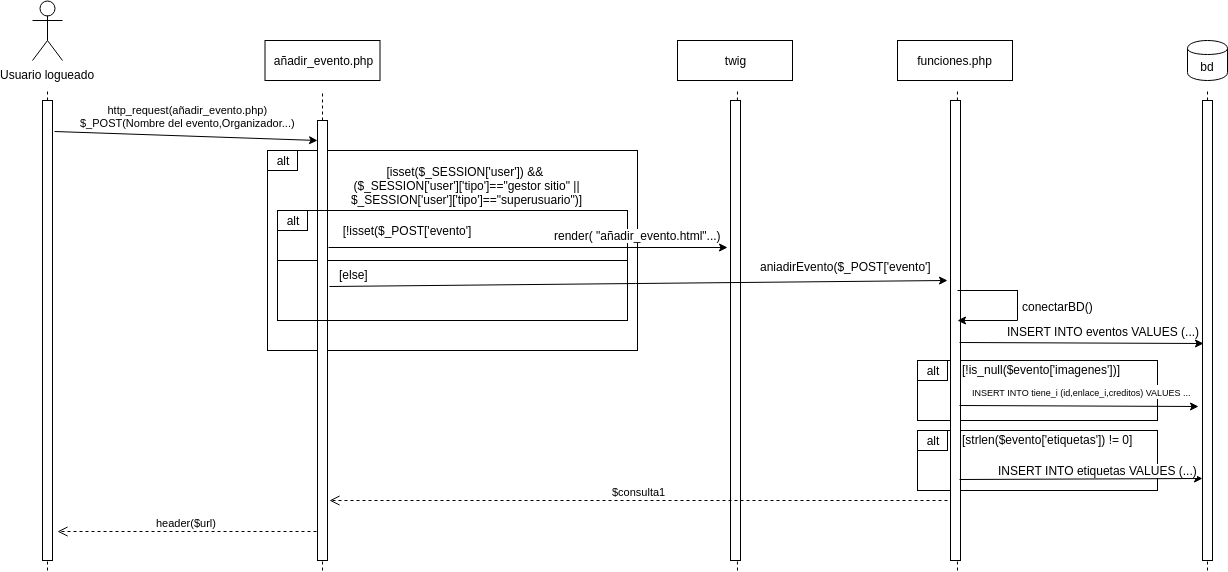

The diagram above was exported from draw.io. Its source (the exported page's mxGraphModel, read from the mxfile embedded in the PNG):
<mxGraphModel dx="1634" dy="729" grid="1" gridSize="10" guides="1" tooltips="1" connect="1" arrows="1" fold="1" page="1" pageScale="1" pageWidth="827" pageHeight="1169" math="0" shadow="0">
  <root>
    <mxCell id="0" />
    <mxCell id="1" parent="0" />
    <mxCell id="Cmbc0BoE3x4eqmL90I0c-69" value="" style="rounded=0;whiteSpace=wrap;html=1;" vertex="1" parent="1">
      <mxGeometry x="930" y="460" width="240" height="60" as="geometry" />
    </mxCell>
    <mxCell id="Cmbc0BoE3x4eqmL90I0c-62" value="" style="rounded=0;whiteSpace=wrap;html=1;" vertex="1" parent="1">
      <mxGeometry x="930" y="390" width="240" height="60" as="geometry" />
    </mxCell>
    <mxCell id="Cmbc0BoE3x4eqmL90I0c-23" value="" style="rounded=0;whiteSpace=wrap;html=1;" vertex="1" parent="1">
      <mxGeometry x="280" y="180" width="370" height="200" as="geometry" />
    </mxCell>
    <mxCell id="Cmbc0BoE3x4eqmL90I0c-10" value="Usuario logueado&lt;br&gt;" style="shape=umlActor;verticalLabelPosition=bottom;labelBackgroundColor=#ffffff;verticalAlign=top;html=1;outlineConnect=0;" vertex="1" parent="1">
      <mxGeometry x="45" y="30" width="30" height="60" as="geometry" />
    </mxCell>
    <mxCell id="Cmbc0BoE3x4eqmL90I0c-13" value="" style="endArrow=none;dashed=1;html=1;" edge="1" parent="1" source="Cmbc0BoE3x4eqmL90I0c-14">
      <mxGeometry width="50" height="50" relative="1" as="geometry">
        <mxPoint x="60" y="600" as="sourcePoint" />
        <mxPoint x="60" y="120" as="targetPoint" />
      </mxGeometry>
    </mxCell>
    <mxCell id="Cmbc0BoE3x4eqmL90I0c-14" value="" style="rounded=0;whiteSpace=wrap;html=1;" vertex="1" parent="1">
      <mxGeometry x="55" y="130" width="10" height="460" as="geometry" />
    </mxCell>
    <mxCell id="Cmbc0BoE3x4eqmL90I0c-15" value="" style="endArrow=none;dashed=1;html=1;" edge="1" parent="1" target="Cmbc0BoE3x4eqmL90I0c-14">
      <mxGeometry width="50" height="50" relative="1" as="geometry">
        <mxPoint x="60" y="600" as="sourcePoint" />
        <mxPoint x="60" y="120" as="targetPoint" />
      </mxGeometry>
    </mxCell>
    <mxCell id="Cmbc0BoE3x4eqmL90I0c-16" value="añadir_evento.php" style="rounded=0;whiteSpace=wrap;html=1;" vertex="1" parent="1">
      <mxGeometry x="277.5" y="70" width="115" height="40" as="geometry" />
    </mxCell>
    <mxCell id="Cmbc0BoE3x4eqmL90I0c-18" value="" style="endArrow=none;dashed=1;html=1;" edge="1" parent="1" source="Cmbc0BoE3x4eqmL90I0c-20">
      <mxGeometry width="50" height="50" relative="1" as="geometry">
        <mxPoint x="335" y="600" as="sourcePoint" />
        <mxPoint x="335" y="120" as="targetPoint" />
      </mxGeometry>
    </mxCell>
    <mxCell id="Cmbc0BoE3x4eqmL90I0c-19" value="http_request(añadir_evento.php)&lt;br&gt;$_POST(Nombre del evento,Organizador...)" style="endArrow=classic;html=1;exitX=1.2;exitY=0.067;exitDx=0;exitDy=0;exitPerimeter=0;entryX=0;entryY=0.045;entryDx=0;entryDy=0;entryPerimeter=0;" edge="1" parent="1" source="Cmbc0BoE3x4eqmL90I0c-14" target="Cmbc0BoE3x4eqmL90I0c-20">
      <mxGeometry x="0.012" y="20" width="50" height="50" relative="1" as="geometry">
        <mxPoint x="10" y="670" as="sourcePoint" />
        <mxPoint x="263" y="165" as="targetPoint" />
        <mxPoint as="offset" />
      </mxGeometry>
    </mxCell>
    <mxCell id="Cmbc0BoE3x4eqmL90I0c-20" value="" style="rounded=0;whiteSpace=wrap;html=1;" vertex="1" parent="1">
      <mxGeometry x="330" y="150" width="10" height="440" as="geometry" />
    </mxCell>
    <mxCell id="Cmbc0BoE3x4eqmL90I0c-21" value="" style="endArrow=none;dashed=1;html=1;" edge="1" parent="1" target="Cmbc0BoE3x4eqmL90I0c-20">
      <mxGeometry width="50" height="50" relative="1" as="geometry">
        <mxPoint x="335" y="600" as="sourcePoint" />
        <mxPoint x="335" y="120" as="targetPoint" />
      </mxGeometry>
    </mxCell>
    <mxCell id="Cmbc0BoE3x4eqmL90I0c-24" value="alt&lt;br&gt;" style="rounded=0;whiteSpace=wrap;html=1;" vertex="1" parent="1">
      <mxGeometry x="280" y="180" width="30" height="20" as="geometry" />
    </mxCell>
    <mxCell id="Cmbc0BoE3x4eqmL90I0c-25" value="[isset($_SESSION['user']) &amp;amp;&amp;amp;&amp;nbsp;&lt;br&gt;($_SESSION['user']['tipo']==&quot;gestor sitio&quot; ||&lt;br&gt;$_SESSION['user']['tipo']==&quot;superusuario&quot;)]&lt;br&gt;" style="text;html=1;strokeColor=none;fillColor=none;align=center;verticalAlign=middle;whiteSpace=wrap;rounded=0;" vertex="1" parent="1">
      <mxGeometry x="350" y="190" width="257" height="50" as="geometry" />
    </mxCell>
    <mxCell id="Cmbc0BoE3x4eqmL90I0c-28" value="funciones.php" style="rounded=0;whiteSpace=wrap;html=1;" vertex="1" parent="1">
      <mxGeometry x="910" y="70" width="115" height="40" as="geometry" />
    </mxCell>
    <mxCell id="Cmbc0BoE3x4eqmL90I0c-29" value="" style="rounded=0;whiteSpace=wrap;html=1;" vertex="1" parent="1">
      <mxGeometry x="290" y="240" width="350" height="50" as="geometry" />
    </mxCell>
    <mxCell id="Cmbc0BoE3x4eqmL90I0c-30" value="alt&lt;br&gt;" style="rounded=0;whiteSpace=wrap;html=1;" vertex="1" parent="1">
      <mxGeometry x="290" y="240" width="30" height="20" as="geometry" />
    </mxCell>
    <mxCell id="Cmbc0BoE3x4eqmL90I0c-32" value="twig" style="rounded=0;whiteSpace=wrap;html=1;" vertex="1" parent="1">
      <mxGeometry x="690" y="70" width="115" height="40" as="geometry" />
    </mxCell>
    <mxCell id="Cmbc0BoE3x4eqmL90I0c-33" value="[!isset($_POST['evento']" style="text;html=1;strokeColor=none;fillColor=none;align=center;verticalAlign=middle;whiteSpace=wrap;rounded=0;" vertex="1" parent="1">
      <mxGeometry x="350" y="250" width="138" height="20" as="geometry" />
    </mxCell>
    <mxCell id="Cmbc0BoE3x4eqmL90I0c-37" value="" style="endArrow=none;dashed=1;html=1;" edge="1" parent="1" source="Cmbc0BoE3x4eqmL90I0c-39">
      <mxGeometry width="50" height="50" relative="1" as="geometry">
        <mxPoint x="750" y="600" as="sourcePoint" />
        <mxPoint x="750" y="120" as="targetPoint" />
      </mxGeometry>
    </mxCell>
    <mxCell id="Cmbc0BoE3x4eqmL90I0c-39" value="" style="rounded=0;whiteSpace=wrap;html=1;" vertex="1" parent="1">
      <mxGeometry x="743" y="130" width="10" height="460" as="geometry" />
    </mxCell>
    <mxCell id="Cmbc0BoE3x4eqmL90I0c-41" value="" style="endArrow=none;dashed=1;html=1;" edge="1" parent="1" target="Cmbc0BoE3x4eqmL90I0c-39">
      <mxGeometry width="50" height="50" relative="1" as="geometry">
        <mxPoint x="750" y="600" as="sourcePoint" />
        <mxPoint x="750" y="120" as="targetPoint" />
      </mxGeometry>
    </mxCell>
    <mxCell id="Cmbc0BoE3x4eqmL90I0c-42" value="" style="endArrow=classic;html=1;exitX=1.1;exitY=0.336;exitDx=0;exitDy=0;exitPerimeter=0;" edge="1" parent="1" source="Cmbc0BoE3x4eqmL90I0c-31">
      <mxGeometry width="50" height="50" relative="1" as="geometry">
        <mxPoint x="450" y="510" as="sourcePoint" />
        <mxPoint x="740" y="277" as="targetPoint" />
      </mxGeometry>
    </mxCell>
    <mxCell id="Cmbc0BoE3x4eqmL90I0c-43" value="render( &quot;añadir_evento.html&quot;...)" style="text;html=1;resizable=0;points=[];align=center;verticalAlign=middle;labelBackgroundColor=#ffffff;" vertex="1" connectable="0" parent="Cmbc0BoE3x4eqmL90I0c-42">
      <mxGeometry x="0.2329" y="-2" relative="1" as="geometry">
        <mxPoint x="63" y="-14.5" as="offset" />
      </mxGeometry>
    </mxCell>
    <mxCell id="Cmbc0BoE3x4eqmL90I0c-44" value="" style="rounded=0;whiteSpace=wrap;html=1;" vertex="1" parent="1">
      <mxGeometry x="290" y="290" width="350" height="60" as="geometry" />
    </mxCell>
    <mxCell id="Cmbc0BoE3x4eqmL90I0c-31" value="" style="rounded=0;whiteSpace=wrap;html=1;" vertex="1" parent="1">
      <mxGeometry x="330" y="240" width="10" height="110" as="geometry" />
    </mxCell>
    <mxCell id="Cmbc0BoE3x4eqmL90I0c-45" value="[else]" style="text;html=1;resizable=0;points=[];autosize=1;align=left;verticalAlign=top;spacingTop=-4;" vertex="1" parent="1">
      <mxGeometry x="350" y="295" width="40" height="20" as="geometry" />
    </mxCell>
    <mxCell id="Cmbc0BoE3x4eqmL90I0c-46" value="" style="endArrow=none;dashed=1;html=1;" edge="1" parent="1" source="Cmbc0BoE3x4eqmL90I0c-47">
      <mxGeometry width="50" height="50" relative="1" as="geometry">
        <mxPoint x="970" y="600" as="sourcePoint" />
        <mxPoint x="970" y="120" as="targetPoint" />
      </mxGeometry>
    </mxCell>
    <mxCell id="Cmbc0BoE3x4eqmL90I0c-47" value="" style="rounded=0;whiteSpace=wrap;html=1;" vertex="1" parent="1">
      <mxGeometry x="963" y="130" width="10" height="460" as="geometry" />
    </mxCell>
    <mxCell id="Cmbc0BoE3x4eqmL90I0c-48" value="" style="endArrow=none;dashed=1;html=1;" edge="1" parent="1" target="Cmbc0BoE3x4eqmL90I0c-47">
      <mxGeometry width="50" height="50" relative="1" as="geometry">
        <mxPoint x="970" y="600" as="sourcePoint" />
        <mxPoint x="970" y="120" as="targetPoint" />
      </mxGeometry>
    </mxCell>
    <mxCell id="Cmbc0BoE3x4eqmL90I0c-49" value="bd" style="shape=cylinder;whiteSpace=wrap;html=1;boundedLbl=1;backgroundOutline=1;" vertex="1" parent="1">
      <mxGeometry x="1200" y="70" width="40" height="40" as="geometry" />
    </mxCell>
    <mxCell id="Cmbc0BoE3x4eqmL90I0c-50" value="" style="endArrow=classic;html=1;exitX=1.2;exitY=0.691;exitDx=0;exitDy=0;exitPerimeter=0;" edge="1" parent="1" source="Cmbc0BoE3x4eqmL90I0c-31">
      <mxGeometry width="50" height="50" relative="1" as="geometry">
        <mxPoint x="10" y="670" as="sourcePoint" />
        <mxPoint x="960" y="310" as="targetPoint" />
      </mxGeometry>
    </mxCell>
    <mxCell id="Cmbc0BoE3x4eqmL90I0c-51" value="aniadirEvento($_POST['evento']" style="text;html=1;resizable=0;points=[];align=center;verticalAlign=middle;labelBackgroundColor=#ffffff;" vertex="1" connectable="0" parent="Cmbc0BoE3x4eqmL90I0c-50">
      <mxGeometry x="0.4789" y="-2" relative="1" as="geometry">
        <mxPoint x="59" y="-18.5" as="offset" />
      </mxGeometry>
    </mxCell>
    <mxCell id="Cmbc0BoE3x4eqmL90I0c-53" value="" style="shape=partialRectangle;whiteSpace=wrap;html=1;bottom=0;right=0;fillColor=none;rotation=90;" vertex="1" parent="1">
      <mxGeometry x="985" y="305" width="30" height="60" as="geometry" />
    </mxCell>
    <mxCell id="Cmbc0BoE3x4eqmL90I0c-54" value="" style="endArrow=classic;html=1;exitX=1;exitY=0;exitDx=0;exitDy=0;entryX=1;entryY=1;entryDx=0;entryDy=0;" edge="1" parent="1" source="Cmbc0BoE3x4eqmL90I0c-53" target="Cmbc0BoE3x4eqmL90I0c-53">
      <mxGeometry width="50" height="50" relative="1" as="geometry">
        <mxPoint x="10" y="670" as="sourcePoint" />
        <mxPoint x="60" y="620" as="targetPoint" />
      </mxGeometry>
    </mxCell>
    <mxCell id="Cmbc0BoE3x4eqmL90I0c-55" value="conectarBD()" style="text;html=1;resizable=0;points=[];align=center;verticalAlign=middle;labelBackgroundColor=#ffffff;" vertex="1" connectable="0" parent="Cmbc0BoE3x4eqmL90I0c-54">
      <mxGeometry x="-0.3333" y="3" relative="1" as="geometry">
        <mxPoint x="60" y="-18" as="offset" />
      </mxGeometry>
    </mxCell>
    <mxCell id="Cmbc0BoE3x4eqmL90I0c-56" value="" style="endArrow=none;dashed=1;html=1;" edge="1" parent="1" source="Cmbc0BoE3x4eqmL90I0c-58">
      <mxGeometry width="50" height="50" relative="1" as="geometry">
        <mxPoint x="1220" y="600" as="sourcePoint" />
        <mxPoint x="1220" y="120" as="targetPoint" />
      </mxGeometry>
    </mxCell>
    <mxCell id="Cmbc0BoE3x4eqmL90I0c-58" value="" style="rounded=0;whiteSpace=wrap;html=1;" vertex="1" parent="1">
      <mxGeometry x="1215" y="130" width="10" height="460" as="geometry" />
    </mxCell>
    <mxCell id="Cmbc0BoE3x4eqmL90I0c-59" value="" style="endArrow=none;dashed=1;html=1;" edge="1" parent="1" target="Cmbc0BoE3x4eqmL90I0c-58">
      <mxGeometry width="50" height="50" relative="1" as="geometry">
        <mxPoint x="1220" y="600" as="sourcePoint" />
        <mxPoint x="1220" y="120" as="targetPoint" />
      </mxGeometry>
    </mxCell>
    <mxCell id="Cmbc0BoE3x4eqmL90I0c-60" value="" style="endArrow=classic;html=1;exitX=0.9;exitY=0.526;exitDx=0;exitDy=0;exitPerimeter=0;entryX=0.1;entryY=0.528;entryDx=0;entryDy=0;entryPerimeter=0;" edge="1" parent="1" source="Cmbc0BoE3x4eqmL90I0c-47" target="Cmbc0BoE3x4eqmL90I0c-58">
      <mxGeometry width="50" height="50" relative="1" as="geometry">
        <mxPoint x="10" y="670" as="sourcePoint" />
        <mxPoint x="60" y="620" as="targetPoint" />
      </mxGeometry>
    </mxCell>
    <mxCell id="Cmbc0BoE3x4eqmL90I0c-61" value="INSERT INTO eventos VALUES (...)" style="text;html=1;resizable=0;points=[];align=center;verticalAlign=middle;labelBackgroundColor=#ffffff;" vertex="1" connectable="0" parent="Cmbc0BoE3x4eqmL90I0c-60">
      <mxGeometry x="0.4262" y="2" relative="1" as="geometry">
        <mxPoint x="-31" y="-10.5" as="offset" />
      </mxGeometry>
    </mxCell>
    <mxCell id="Cmbc0BoE3x4eqmL90I0c-63" value="alt&lt;br&gt;" style="rounded=0;whiteSpace=wrap;html=1;" vertex="1" parent="1">
      <mxGeometry x="930" y="390" width="30" height="20" as="geometry" />
    </mxCell>
    <mxCell id="Cmbc0BoE3x4eqmL90I0c-66" value="[!is_null($evento['imagenes'])]" style="text;html=1;resizable=0;points=[];autosize=1;align=left;verticalAlign=top;spacingTop=-4;" vertex="1" parent="1">
      <mxGeometry x="973" y="390" width="170" height="20" as="geometry" />
    </mxCell>
    <mxCell id="Cmbc0BoE3x4eqmL90I0c-67" value="" style="endArrow=classic;html=1;exitX=0.9;exitY=0.663;exitDx=0;exitDy=0;exitPerimeter=0;entryX=-0.4;entryY=0.665;entryDx=0;entryDy=0;entryPerimeter=0;" edge="1" parent="1" source="Cmbc0BoE3x4eqmL90I0c-47" target="Cmbc0BoE3x4eqmL90I0c-58">
      <mxGeometry width="50" height="50" relative="1" as="geometry">
        <mxPoint x="10" y="670" as="sourcePoint" />
        <mxPoint x="60" y="620" as="targetPoint" />
      </mxGeometry>
    </mxCell>
    <mxCell id="Cmbc0BoE3x4eqmL90I0c-68" value="&lt;font style=&quot;font-size: 9px&quot;&gt;INSERT INTO tiene_i (id,enlace_i,creditos) VALUES ...&lt;/font&gt;" style="text;html=1;resizable=0;points=[];align=center;verticalAlign=middle;labelBackgroundColor=#ffffff;" vertex="1" connectable="0" parent="Cmbc0BoE3x4eqmL90I0c-67">
      <mxGeometry x="0.2552" relative="1" as="geometry">
        <mxPoint x="-28" y="-15.5" as="offset" />
      </mxGeometry>
    </mxCell>
    <mxCell id="Cmbc0BoE3x4eqmL90I0c-70" value="alt&lt;br&gt;" style="rounded=0;whiteSpace=wrap;html=1;" vertex="1" parent="1">
      <mxGeometry x="930" y="460" width="30" height="20" as="geometry" />
    </mxCell>
    <mxCell id="Cmbc0BoE3x4eqmL90I0c-71" value="[strlen($evento['etiquetas']) != 0]" style="text;html=1;resizable=0;points=[];autosize=1;align=left;verticalAlign=top;spacingTop=-4;" vertex="1" parent="1">
      <mxGeometry x="973" y="460" width="190" height="20" as="geometry" />
    </mxCell>
    <mxCell id="Cmbc0BoE3x4eqmL90I0c-73" value="" style="endArrow=classic;html=1;exitX=0.9;exitY=0.824;exitDx=0;exitDy=0;exitPerimeter=0;entryX=0;entryY=0.822;entryDx=0;entryDy=0;entryPerimeter=0;" edge="1" parent="1" source="Cmbc0BoE3x4eqmL90I0c-47" target="Cmbc0BoE3x4eqmL90I0c-58">
      <mxGeometry width="50" height="50" relative="1" as="geometry">
        <mxPoint x="10" y="670" as="sourcePoint" />
        <mxPoint x="60" y="620" as="targetPoint" />
      </mxGeometry>
    </mxCell>
    <mxCell id="Cmbc0BoE3x4eqmL90I0c-74" value="INSERT INTO etiquetas VALUES (...)" style="text;html=1;resizable=0;points=[];align=center;verticalAlign=middle;labelBackgroundColor=#ffffff;" vertex="1" connectable="0" parent="Cmbc0BoE3x4eqmL90I0c-73">
      <mxGeometry x="0.4074" relative="1" as="geometry">
        <mxPoint x="-33" y="-8.5" as="offset" />
      </mxGeometry>
    </mxCell>
    <mxCell id="Cmbc0BoE3x4eqmL90I0c-77" value="$consulta1" style="html=1;verticalAlign=bottom;endArrow=open;dashed=1;endSize=8;entryX=1.2;entryY=0.864;entryDx=0;entryDy=0;entryPerimeter=0;" edge="1" parent="1" target="Cmbc0BoE3x4eqmL90I0c-20">
      <mxGeometry relative="1" as="geometry">
        <mxPoint x="960" y="530" as="sourcePoint" />
        <mxPoint x="360" y="530" as="targetPoint" />
      </mxGeometry>
    </mxCell>
    <mxCell id="Cmbc0BoE3x4eqmL90I0c-79" value="header($url)" style="html=1;verticalAlign=bottom;endArrow=open;dashed=1;endSize=8;exitX=-0.1;exitY=0.934;exitDx=0;exitDy=0;exitPerimeter=0;entryX=1.5;entryY=0.937;entryDx=0;entryDy=0;entryPerimeter=0;" edge="1" parent="1" source="Cmbc0BoE3x4eqmL90I0c-20" target="Cmbc0BoE3x4eqmL90I0c-14">
      <mxGeometry relative="1" as="geometry">
        <mxPoint x="90" y="620" as="sourcePoint" />
        <mxPoint x="10" y="620" as="targetPoint" />
      </mxGeometry>
    </mxCell>
  </root>
</mxGraphModel>